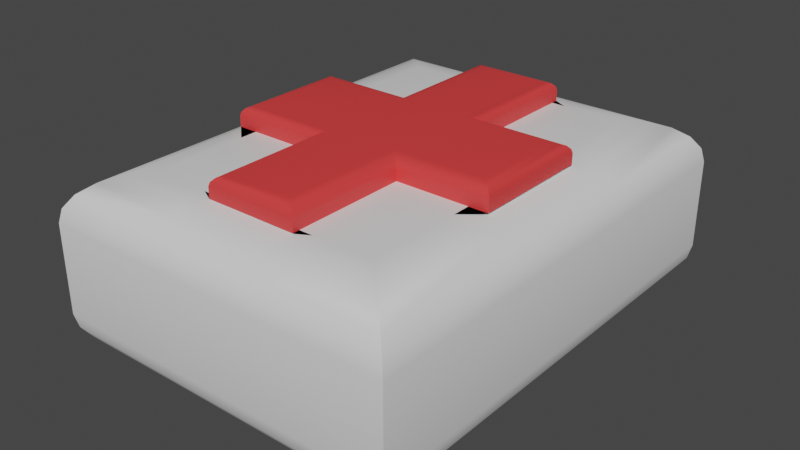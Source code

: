 # Source: healthbox.blend  (saved by Blender 3.4.6; exported with 4.5.12 LTS)
import bpy
from mathutils import Matrix  # noqa: F401  (used for matrix-valued properties, if any)

bpy.ops.wm.read_factory_settings(use_empty=True)
scene = bpy.context.scene
scene.name = 'Scene'

# ---- collections
col_collection = bpy.data.collections.new('Collection'); scene.collection.children.link(col_collection)

# ---- materials (node trees are filled in below, after node groups)
mat_healthmain = bpy.data.materials.new('HealthMain')
mat_healthmain.use_transparent_shadow = False
mat_healthred = bpy.data.materials.new('HealthRed')
mat_healthred.use_transparent_shadow = False

# ---- material node trees
mat_healthmain.use_nodes = True; mat_healthmain.node_tree.nodes.clear()
_N = mat_healthmain.node_tree.nodes; _L = mat_healthmain.node_tree.links
n0 = _N.new('ShaderNodeBsdfPrincipled'); n0.name = 'Principled BSDF'; n0.location = (10, 300)
n0.distribution = 'GGX'
n0.subsurface_method = 'RANDOM_WALK_SKIN'
n0.inputs[3].default_value = 1.45
n0.inputs[27].default_value = (0.0, 0.0, 0.0, 1.0)
n0.inputs[28].default_value = 1.0
n1 = _N.new('ShaderNodeOutputMaterial'); n1.name = 'Material Output'; n1.location = (300, 300)
_L.new(n0.outputs[0], n1.inputs[0])
n1.is_active_output = True
mat_healthred.use_nodes = True; mat_healthred.node_tree.nodes.clear()
_N = mat_healthred.node_tree.nodes; _L = mat_healthred.node_tree.links
n0 = _N.new('ShaderNodeBsdfPrincipled'); n0.name = 'Principled BSDF'; n0.location = (10, 300)
n0.distribution = 'GGX'
n0.subsurface_method = 'RANDOM_WALK_SKIN'
n0.inputs[0].default_value = (0.8, 0.04761, 0.04761, 1.0)
n0.inputs[3].default_value = 1.45
n0.inputs[27].default_value = (0.0, 0.0, 0.0, 1.0)
n0.inputs[28].default_value = 1.0
n1 = _N.new('ShaderNodeOutputMaterial'); n1.name = 'Material Output'; n1.location = (300, 300)
_L.new(n0.outputs[0], n1.inputs[0])
n1.is_active_output = True

# ---- world
world_world = bpy.data.worlds.new('World'); scene.world = world_world
world_world.use_nodes = True; world_world.node_tree.nodes.clear()
_N = world_world.node_tree.nodes; _L = world_world.node_tree.links
n0 = _N.new('ShaderNodeOutputWorld'); n0.name = 'World Output'; n0.location = (300, 300)
n1 = _N.new('ShaderNodeBackground'); n1.name = 'Background'; n1.location = (10, 300)
n1.inputs[0].default_value = (0.05088, 0.05088, 0.05088, 1.0)
_L.new(n1.outputs[0], n0.inputs[0])
n0.is_active_output = True
world_world.color = (0.05088, 0.05088, 0.05088)
world_world.use_sun_shadow = False
world_world.sun_shadow_jitter_overblur = 0.0

# ---- meshes
me_cube_001 = bpy.data.meshes.new('Cube.001')
me_cube_001.from_pydata([(-0.2568, 0.3333, 0.4347), (0.2568, 0.3333, 0.4347), (-0.2568, -0.3333, 0.4347), (0.2568, -0.3333, 0.4347), (0.2568, 0.3333, -0.3285), (-0.2568, 0.3333, -0.3285), (0.2568, -0.3333, -0.3285), (-0.2568, -0.3333, -0.3285), (-0.5935, -0.2568, 0.4347), (-0.5935, 0.2568, 0.4347), (0.5935, 0.2568, 0.4347), (0.5935, -0.2568, 0.4347), (0.1978, 0.2568, 0.4347), (0.1978, -0.2568, 0.4347), (-0.1978, 0.7705, 0.4347), (0.1978, 0.7705, 0.4347), (0.1978, -0.7705, 0.4347), (-0.1978, -0.7705, 0.4347), (-0.1978, 0.2568, 0.4347), (-0.1978, -0.2568, 0.4347), (-0.5935, -0.2568, 0.4808), (-0.5363, -0.1996, 0.5224), (-0.5892, -0.2525, 0.4967), (-0.5767, -0.2401, 0.5102), (-0.5582, -0.2215, 0.5192), (-0.5363, 0.1996, 0.5224), (-0.5935, 0.2568, 0.4808), (-0.5582, 0.2215, 0.5192), (-0.5767, 0.2401, 0.5102), (-0.5892, 0.2525, 0.4967), (0.5935, 0.2568, 0.4808), (0.5363, 0.1996, 0.5224), (0.5892, 0.2525, 0.4967), (0.5767, 0.2401, 0.5102), (0.5582, 0.2215, 0.5192), (0.5363, -0.1996, 0.5224), (0.5935, -0.2568, 0.4808), (0.5582, -0.2215, 0.5192), (0.5767, -0.2401, 0.5102), (0.5892, -0.2525, 0.4967), (0.1978, 0.2568, 0.4808), (0.1406, 0.1996, 0.5224), (0.1935, 0.2525, 0.4967), (0.1811, 0.2401, 0.5102), (0.1625, 0.2215, 0.5192), (0.1406, -0.1996, 0.5224), (0.1978, -0.2568, 0.4808), (0.1625, -0.2215, 0.5192), (0.1811, -0.2401, 0.5102), (0.1935, -0.2525, 0.4967), (-0.1406, 0.7132, 0.5224), (-0.1978, 0.7705, 0.4808), (-0.1625, 0.7351, 0.5192), (-0.1811, 0.7537, 0.5102), (-0.1935, 0.7661, 0.4967), (0.1406, 0.7132, 0.5224), (0.1978, 0.7705, 0.4808), (0.1625, 0.7351, 0.5192), (0.1811, 0.7537, 0.5102), (0.1935, 0.7661, 0.4967), (0.1978, -0.7705, 0.4808), (0.1406, -0.7132, 0.5224), (0.1935, -0.7661, 0.4967), (0.1811, -0.7537, 0.5102), (0.1625, -0.7351, 0.5192), (-0.1406, -0.7132, 0.5224), (-0.1978, -0.7705, 0.4808), (-0.1625, -0.7351, 0.5192), (-0.1811, -0.7537, 0.5102), (-0.1935, -0.7661, 0.4967), (-0.1406, 0.1996, 0.5224), (-0.1978, 0.2568, 0.4808), (-0.1625, 0.2215, 0.5192), (-0.1811, 0.2401, 0.5102), (-0.1935, 0.2525, 0.4967), (-0.1978, -0.2568, 0.4808), (-0.1406, -0.1996, 0.5224), (-0.1935, -0.2525, 0.4967), (-0.1811, -0.2401, 0.5102), (-0.1625, -0.2215, 0.5192), (-0.5099, -0.7396, -0.3285), (-0.7703, -1.0, -0.139), (-0.5904, -0.82, -0.3192), (-0.663, -0.8926, -0.2923), (-0.7206, -0.9503, -0.2504), (-0.7576, -0.9873, -0.1976), (-0.5099, -0.7396, 0.4347), (-0.7703, -1.0, 0.2453), (-0.5904, -0.82, 0.4254), (-0.663, -0.8926, 0.3985), (-0.7206, -0.9503, 0.3566), (-0.7576, -0.9873, 0.3038), (-0.5099, 0.7396, -0.3285), (-0.7703, 1.0, -0.139), (-0.5904, 0.82, -0.3192), (-0.663, 0.8926, -0.2923), (-0.7206, 0.9503, -0.2504), (-0.7576, 0.9873, -0.1976), (-0.5099, 0.7396, 0.4347), (-0.7703, 1.0, 0.2453), (-0.5904, 0.82, 0.4254), (-0.663, 0.8926, 0.3985), (-0.7206, 0.9503, 0.3566), (-0.7576, 0.9873, 0.3038), (0.5099, -0.7396, -0.3285), (0.7703, -1.0, -0.139), (0.5904, -0.82, -0.3192), (0.663, -0.8926, -0.2923), (0.7206, -0.9503, -0.2504), (0.7576, -0.9873, -0.1976), (0.5099, -0.7396, 0.4347), (0.7703, -1.0, 0.2453), (0.5904, -0.82, 0.4254), (0.663, -0.8926, 0.3985), (0.7206, -0.9503, 0.3566), (0.7576, -0.9873, 0.3038), (0.5099, 0.7396, -0.3285), (0.7703, 1.0, -0.139), (0.5904, 0.82, -0.3192), (0.663, 0.8926, -0.2923), (0.7206, 0.9503, -0.2504), (0.7576, 0.9873, -0.1976), (0.5099, 0.7396, 0.4347), (0.7703, 1.0, 0.2453), (0.5904, 0.82, 0.4254), (0.663, 0.8926, 0.3985), (0.7206, 0.9503, 0.3566), (0.7576, 0.9873, 0.3038), (-0.5099, 0.3333, -0.3285), (-0.7703, 0.3333, -0.139), (-0.5904, 0.3333, -0.3192), (-0.663, 0.3333, -0.2923), (-0.7206, 0.3333, -0.2504), (-0.7576, 0.3333, -0.1976), (-0.7703, -0.3333, -0.139), (-0.5099, -0.3333, -0.3285), (-0.7576, -0.3333, -0.1976), (-0.7206, -0.3333, -0.2504), (-0.663, -0.3333, -0.2923), (-0.5904, -0.3333, -0.3192), (-0.5099, -0.3333, 0.4347), (-0.7703, -0.3333, 0.2453), (-0.5904, -0.3333, 0.4254), (-0.663, -0.3333, 0.3985), (-0.7206, -0.3333, 0.3566), (-0.7576, -0.3333, 0.3038), (-0.7703, 0.3333, 0.2453), (-0.5099, 0.3333, 0.4347), (-0.7576, 0.3333, 0.3038), (-0.7206, 0.3333, 0.3566), (-0.663, 0.3333, 0.3985), (-0.5904, 0.3333, 0.4254), (0.5099, -0.3333, -0.3285), (0.7703, -0.3333, -0.139), (0.5904, -0.3333, -0.3192), (0.663, -0.3333, -0.2923), (0.7206, -0.3333, -0.2504), (0.7576, -0.3333, -0.1976), (0.7703, 0.3333, -0.139), (0.5099, 0.3333, -0.3285), (0.7576, 0.3333, -0.1976), (0.7206, 0.3333, -0.2504), (0.663, 0.3333, -0.2923), (0.5904, 0.3333, -0.3192), (0.5099, 0.3333, 0.4347), (0.7703, 0.3333, 0.2453), (0.5904, 0.3333, 0.4254), (0.663, 0.3333, 0.3985), (0.7206, 0.3333, 0.3566), (0.7576, 0.3333, 0.3038), (0.7703, -0.3333, 0.2453), (0.5099, -0.3333, 0.4347), (0.7576, -0.3333, 0.3038), (0.7206, -0.3333, 0.3566), (0.663, -0.3333, 0.3985), (0.5904, -0.3333, 0.4254), (0.2568, 0.7396, -0.3285), (0.2568, 1.0, -0.139), (0.2568, 0.82, -0.3192), (0.2568, 0.8926, -0.2923), (0.2568, 0.9503, -0.2504), (0.2568, 0.9873, -0.1976), (-0.2568, 1.0, -0.139), (-0.2568, 0.7396, -0.3285), (-0.2568, 0.9873, -0.1976), (-0.2568, 0.9503, -0.2504), (-0.2568, 0.8926, -0.2923), (-0.2568, 0.82, -0.3192), (-0.2568, 0.7396, 0.4347), (-0.2568, 1.0, 0.2453), (-0.2568, 0.82, 0.4254), (-0.2568, 0.8926, 0.3985), (-0.2568, 0.9503, 0.3566), (-0.2568, 0.9873, 0.3038), (0.2568, 1.0, 0.2453), (0.2568, 0.7396, 0.4347), (0.2568, 0.9873, 0.3038), (0.2568, 0.9503, 0.3566), (0.2568, 0.8926, 0.3985), (0.2568, 0.82, 0.4254), (-0.2568, -0.7396, -0.3285), (-0.2568, -1.0, -0.139), (-0.2568, -0.82, -0.3192), (-0.2568, -0.8926, -0.2923), (-0.2568, -0.9503, -0.2504), (-0.2568, -0.9873, -0.1976), (0.2568, -1.0, -0.139), (0.2568, -0.7396, -0.3285), (0.2568, -0.9873, -0.1976), (0.2568, -0.9503, -0.2504), (0.2568, -0.8926, -0.2923), (0.2568, -0.82, -0.3192), (0.2568, -0.7396, 0.4347), (0.2568, -1.0, 0.2453), (0.2568, -0.82, 0.4254), (0.2568, -0.8926, 0.3985), (0.2568, -0.9503, 0.3566), (0.2568, -0.9873, 0.3038), (-0.2568, -1.0, 0.2453), (-0.2568, -0.7396, 0.4347), (-0.2568, -0.9873, 0.3038), (-0.2568, -0.9503, 0.3566), (-0.2568, -0.8926, 0.3985), (-0.2568, -0.82, 0.4254)], [], [(188, 98, 147, 0), (122, 195, 1, 164), (171, 3, 212, 110), (2, 140, 86, 219), (153, 170, 111, 105), (93, 99, 189, 182), (105, 111, 213, 206), (3, 171, 11, 13), (177, 194, 123, 117), (171, 164, 10, 11), (176, 116, 159, 4), (4, 159, 152, 6), (201, 218, 87, 81), (147, 140, 8, 9), (134, 141, 146, 129), (5, 4, 6, 7), (129, 146, 99, 93), (195, 188, 14, 15), (206, 213, 218, 201), (158, 165, 170, 153), (128, 5, 7, 135), (164, 1, 12, 10), (117, 123, 165, 158), (81, 87, 141, 134), (219, 212, 16, 17), (6, 152, 104, 207), (7, 6, 207, 200), (92, 183, 5, 128), (183, 176, 4, 5), (17, 16, 60, 66), (45, 76, 65, 61), (18, 9, 26, 71), (55, 50, 70, 41), (15, 14, 51, 56), (1, 195, 15, 12), (188, 0, 18, 14), (182, 189, 194, 177), (0, 147, 9, 18), (2, 219, 17, 19), (212, 3, 13, 16), (140, 2, 19, 8), (8, 19, 75, 20), (10, 12, 40, 30), (16, 13, 46, 60), (12, 15, 56, 40), (14, 18, 71, 51), (31, 41, 45, 35), (9, 8, 20, 26), (19, 17, 66, 75), (41, 70, 76, 45), (13, 11, 36, 46), (11, 10, 30, 36), (21, 25, 27, 24), (24, 27, 28, 23), (23, 28, 29, 22), (22, 29, 26, 20), (31, 35, 37, 34), (34, 37, 38, 33), (33, 38, 39, 32), (32, 39, 36, 30), (41, 31, 34, 44), (44, 34, 33, 43), (43, 33, 32, 42), (42, 32, 30, 40), (46, 36, 39, 49), (49, 39, 38, 48), (48, 38, 37, 47), (47, 37, 35, 45), (50, 55, 57, 52), (52, 57, 58, 53), (53, 58, 59, 54), (54, 59, 56, 51), (61, 65, 67, 64), (64, 67, 68, 63), (63, 68, 69, 62), (62, 69, 66, 60), (25, 70, 72, 27), (27, 72, 73, 28), (28, 73, 74, 29), (29, 74, 71, 26), (20, 75, 77, 22), (22, 77, 78, 23), (23, 78, 79, 24), (24, 79, 76, 21), (55, 41, 44, 57), (57, 44, 43, 58), (58, 43, 42, 59), (59, 42, 40, 56), (51, 71, 74, 54), (54, 74, 73, 53), (53, 73, 72, 52), (52, 72, 70, 50), (45, 61, 64, 47), (47, 64, 63, 48), (48, 63, 62, 49), (49, 62, 60, 46), (75, 66, 69, 77), (77, 69, 68, 78), (78, 68, 67, 79), (79, 67, 65, 76), (70, 25, 21, 76), (135, 80, 82, 139), (139, 82, 83, 138), (138, 83, 84, 137), (137, 84, 85, 136), (136, 85, 81, 134), (147, 98, 100, 151), (151, 100, 101, 150), (150, 101, 102, 149), (149, 102, 103, 148), (148, 103, 99, 146), (183, 92, 94, 187), (187, 94, 95, 186), (186, 95, 96, 185), (185, 96, 97, 184), (184, 97, 93, 182), (195, 122, 124, 199), (199, 124, 125, 198), (198, 125, 126, 197), (197, 126, 127, 196), (196, 127, 123, 194), (159, 116, 118, 163), (163, 118, 119, 162), (162, 119, 120, 161), (161, 120, 121, 160), (160, 121, 117, 158), (171, 110, 112, 175), (175, 112, 113, 174), (174, 113, 114, 173), (173, 114, 115, 172), (172, 115, 111, 170), (207, 104, 106, 211), (211, 106, 107, 210), (210, 107, 108, 209), (209, 108, 109, 208), (208, 109, 105, 206), (219, 86, 88, 223), (223, 88, 89, 222), (222, 89, 90, 221), (221, 90, 91, 220), (220, 91, 87, 218), (92, 128, 130, 94), (94, 130, 131, 95), (95, 131, 132, 96), (96, 132, 133, 97), (97, 133, 129, 93), (128, 135, 139, 130), (130, 139, 138, 131), (131, 138, 137, 132), (132, 137, 136, 133), (133, 136, 134, 129), (86, 140, 142, 88), (88, 142, 143, 89), (89, 143, 144, 90), (90, 144, 145, 91), (91, 145, 141, 87), (140, 147, 151, 142), (142, 151, 150, 143), (143, 150, 149, 144), (144, 149, 148, 145), (145, 148, 146, 141), (104, 152, 154, 106), (106, 154, 155, 107), (107, 155, 156, 108), (108, 156, 157, 109), (109, 157, 153, 105), (152, 159, 163, 154), (154, 163, 162, 155), (155, 162, 161, 156), (156, 161, 160, 157), (157, 160, 158, 153), (122, 164, 166, 124), (124, 166, 167, 125), (125, 167, 168, 126), (126, 168, 169, 127), (127, 169, 165, 123), (164, 171, 175, 166), (166, 175, 174, 167), (167, 174, 173, 168), (168, 173, 172, 169), (169, 172, 170, 165), (116, 176, 178, 118), (118, 178, 179, 119), (119, 179, 180, 120), (120, 180, 181, 121), (121, 181, 177, 117), (176, 183, 187, 178), (178, 187, 186, 179), (179, 186, 185, 180), (180, 185, 184, 181), (181, 184, 182, 177), (98, 188, 190, 100), (100, 190, 191, 101), (101, 191, 192, 102), (102, 192, 193, 103), (103, 193, 189, 99), (188, 195, 199, 190), (190, 199, 198, 191), (191, 198, 197, 192), (192, 197, 196, 193), (193, 196, 194, 189), (80, 200, 202, 82), (82, 202, 203, 83), (83, 203, 204, 84), (84, 204, 205, 85), (85, 205, 201, 81), (200, 207, 211, 202), (202, 211, 210, 203), (203, 210, 209, 204), (204, 209, 208, 205), (205, 208, 206, 201), (110, 212, 214, 112), (112, 214, 215, 113), (113, 215, 216, 114), (114, 216, 217, 115), (115, 217, 213, 111), (212, 219, 223, 214), (214, 223, 222, 215), (215, 222, 221, 216), (216, 221, 220, 217), (217, 220, 218, 213), (135, 7, 200, 80)])
me_cube_001.polygons.foreach_set('use_smooth', [True] * 222)
me_cube_001.polygons.foreach_set('material_index', [0, 0, 0, 0, 0, 0, 0, 0, 0, 0, 0, 0, 0, 0, 0, 0, 0, 0, 0, 0, 0, 0, 0, 0, 0, 0, 0, 0, 0, 1, 1, 1, 1, 1, 0, 0, 0, 0, 0, 0, 0, 1, 1, 1, 1, 1, 1, 1, 1, 1, 1, 1, 1, 1, 1, 1, 1, 1, 1, 1, 1, 1, 1, 1, 1, 1, 1, 1, 1, 1, 1, 1, 1, 1, 1, 1, 1, 1, 1, 1, 1, 1, 1, 1, 1, 1, 1, 1, 1, 1, 1, 1, 1, 1, 1, 1, 1, 1, 1, 1, 1, 0, 0, 0, 0, 0, 0, 0, 0, 0, 0, 0, 0, 0, 0, 0, 0, 0, 0, 0, 0, 0, 0, 0, 0, 0, 0, 0, 0, 0, 0, 0, 0, 0, 0, 0, 0, 0, 0, 0, 0, 0, 0, 0, 0, 0, 0, 0, 0, 0, 0, 0, 0, 0, 0, 0, 0, 0, 0, 0, 0, 0, 0, 0, 0, 0, 0, 0, 0, 0, 0, 0, 0, 0, 0, 0, 0, 0, 0, 0, 0, 0, 0, 0, 0, 0, 0, 0, 0, 0, 0, 0, 0, 0, 0, 0, 0, 0, 0, 0, 0, 0, 0, 0, 0, 0, 0, 0, 0, 0, 0, 0, 0, 0, 0, 0, 0, 0, 0, 0, 0, 0])
_uv = me_cube_001.uv_layers.new(name='UVMap')
_uv.uv.foreach_set('vector', [0.7917, 0.5326, 0.8327, 0.5326, 0.8327, 0.5833, 0.7917, 0.5833, 0.6673, 0.5326, 0.7083, 0.5326, 0.7083, 0.5833, 0.6673, 0.5833, 0.6673, 0.6667, 0.7083, 0.6667, 0.7083, 0.7174, 0.6673, 0.7174, 0.7917, 0.6667, 0.8327, 0.6667, 0.8327, 0.7174, 0.7917, 0.7174, 0.4371, 0.6667, 0.5629, 0.6667, 0.5629, 0.75, 0.4371, 0.75, 0.4371, 0.25, 0.5629, 0.25, 0.5629, 0.3333, 0.4371, 0.3333, 0.4371, 0.75, 0.5629, 0.75, 0.5629, 0.8333, 0.4371, 0.8333, 0.7083, 0.6667, 0.6673, 0.6667, 0.625, 0.6667, 0.7083, 0.6667, 0.4371, 0.4167, 0.5629, 0.4167, 0.5629, 0.5, 0.4371, 0.5, 0.625, 0.6791, 0.625, 0.5709, 0.625, 0.5833, 0.625, 0.6667, 0.2917, 0.5326, 0.3327, 0.5326, 0.3327, 0.5833, 0.2917, 0.5833, 0.2917, 0.5833, 0.3327, 0.5833, 0.3327, 0.6667, 0.2917, 0.6667, 0.4371, 0.9167, 0.5629, 0.9167, 0.5629, 1.0, 0.4371, 1.0, 0.625, 0.1791, 0.625, 0.07088, 0.625, 0.08333, 0.625, 0.1667, 0.4371, 0.08333, 0.5629, 0.08333, 0.5629, 0.1667, 0.4371, 0.1667, 0.2083, 0.5833, 0.2917, 0.5833, 0.2917, 0.6667, 0.2083, 0.6667, 0.4371, 0.1667, 0.5629, 0.1667, 0.5629, 0.25, 0.4371, 0.25, 0.625, 0.4275, 0.625, 0.3225, 0.625, 0.3333, 0.625, 0.4167, 0.4371, 0.8333, 0.5629, 0.8333, 0.5629, 0.9167, 0.4371, 0.9167, 0.4371, 0.5833, 0.5629, 0.5833, 0.5629, 0.6667, 0.4371, 0.6667, 0.1673, 0.5833, 0.2083, 0.5833, 0.2083, 0.6667, 0.1673, 0.6667, 0.6673, 0.5833, 0.7083, 0.5833, 0.7083, 0.5833, 0.625, 0.5833, 0.4371, 0.5, 0.5629, 0.5, 0.5629, 0.5833, 0.4371, 0.5833, 0.4371, 0.0, 0.5629, 0.0, 0.5629, 0.08333, 0.4371, 0.08333, 0.625, 0.9275, 0.625, 0.8225, 0.625, 0.8333, 0.625, 0.9167, 0.2917, 0.6667, 0.3327, 0.6667, 0.3327, 0.7174, 0.2917, 0.7174, 0.2083, 0.6667, 0.2917, 0.6667, 0.2917, 0.7174, 0.2083, 0.7174, 0.1673, 0.5326, 0.2083, 0.5326, 0.2083, 0.5833, 0.1673, 0.5833, 0.2083, 0.5326, 0.2917, 0.5326, 0.2917, 0.5833, 0.2083, 0.5833, 0.625, 0.9167, 0.625, 0.8333, 0.625, 0.8333, 0.625, 0.9167, 0.7204, 0.6574, 0.7796, 0.6574, 0.7796, 0.7407, 0.7204, 0.7407, 0.7917, 0.5833, 0.875, 0.5833, 0.875, 0.5833, 0.7917, 0.5833, 0.7204, 0.5093, 0.7796, 0.5093, 0.7796, 0.5926, 0.7204, 0.5926, 0.625, 0.4167, 0.625, 0.3333, 0.625, 0.3333, 0.625, 0.4167, 0.7083, 0.5833, 0.7083, 0.5326, 0.7083, 0.5, 0.7083, 0.5833, 0.7917, 0.5326, 0.7917, 0.5833, 0.7917, 0.5833, 0.7917, 0.5, 0.4371, 0.3333, 0.5629, 0.3333, 0.5629, 0.4167, 0.4371, 0.4167, 0.7917, 0.5833, 0.8327, 0.5833, 0.875, 0.5833, 0.7917, 0.5833, 0.7917, 0.6667, 0.7917, 0.7174, 0.7917, 0.75, 0.7917, 0.6667, 0.7083, 0.7174, 0.7083, 0.6667, 0.7083, 0.6667, 0.7083, 0.75, 0.8327, 0.6667, 0.7917, 0.6667, 0.7917, 0.6667, 0.875, 0.6667, 0.875, 0.6667, 0.7917, 0.6667, 0.7917, 0.6667, 0.875, 0.6667, 0.625, 0.5833, 0.7083, 0.5833, 0.7083, 0.5833, 0.625, 0.5833, 0.7083, 0.75, 0.7083, 0.6667, 0.7083, 0.6667, 0.7083, 0.75, 0.7083, 0.5833, 0.7083, 0.5, 0.7083, 0.5, 0.7083, 0.5833, 0.7917, 0.5, 0.7917, 0.5833, 0.7917, 0.5833, 0.7917, 0.5, 0.6371, 0.5926, 0.7204, 0.5926, 0.7204, 0.6574, 0.6371, 0.6574, 0.625, 0.1667, 0.625, 0.08333, 0.625, 0.08333, 0.625, 0.1667, 0.7917, 0.6667, 0.7917, 0.75, 0.7917, 0.75, 0.7917, 0.6667, 0.7204, 0.5926, 0.7796, 0.5926, 0.7796, 0.6574, 0.7204, 0.6574, 0.7083, 0.6667, 0.625, 0.6667, 0.625, 0.6667, 0.7083, 0.6667, 0.625, 0.6667, 0.625, 0.5833, 0.625, 0.5833, 0.625, 0.6667, 0.8629, 0.6574, 0.8629, 0.5926, 0.8676, 0.5891, 0.8676, 0.6609, 0.8676, 0.6609, 0.8676, 0.5891, 0.875, 0.5861, 0.875, 0.6639, 0.625, 0.08605, 0.625, 0.1639, 0.625, 0.166, 0.625, 0.08404, 0.625, 0.08404, 0.625, 0.166, 0.625, 0.1667, 0.625, 0.08333, 0.6371, 0.5926, 0.6371, 0.6574, 0.6324, 0.6609, 0.6324, 0.5891, 0.6324, 0.5891, 0.6324, 0.6609, 0.6268, 0.6653, 0.6268, 0.5847, 0.6268, 0.5847, 0.6268, 0.6653, 0.6255, 0.6663, 0.6255, 0.5837, 0.6255, 0.5837, 0.6255, 0.6663, 0.625, 0.6667, 0.625, 0.5833, 0.7204, 0.5926, 0.6371, 0.5926, 0.6324, 0.5891, 0.7158, 0.5891, 0.7158, 0.5891, 0.6324, 0.5891, 0.6268, 0.5847, 0.7083, 0.5833, 0.7083, 0.5833, 0.6268, 0.5847, 0.6255, 0.5837, 0.7088, 0.5837, 0.7088, 0.5837, 0.6255, 0.5837, 0.625, 0.5833, 0.7083, 0.5833, 0.7083, 0.6667, 0.625, 0.6667, 0.6255, 0.6663, 0.7088, 0.6663, 0.7088, 0.6663, 0.6255, 0.6663, 0.6268, 0.6653, 0.7083, 0.6667, 0.7083, 0.6667, 0.6268, 0.6653, 0.6324, 0.6609, 0.7158, 0.6609, 0.7158, 0.6609, 0.6324, 0.6609, 0.6371, 0.6574, 0.7204, 0.6574, 0.7796, 0.5093, 0.7204, 0.5093, 0.7158, 0.5057, 0.7842, 0.5057, 0.7842, 0.5057, 0.7158, 0.5057, 0.7119, 0.5, 0.7881, 0.5, 0.625, 0.3369, 0.625, 0.4131, 0.625, 0.4157, 0.625, 0.3343, 0.625, 0.3343, 0.625, 0.4157, 0.625, 0.4167, 0.625, 0.3333, 0.7204, 0.7407, 0.7796, 0.7407, 0.7842, 0.7443, 0.7158, 0.7443, 0.7158, 0.7443, 0.7842, 0.7443, 0.7881, 0.75, 0.7119, 0.75, 0.625, 0.8369, 0.625, 0.9131, 0.625, 0.9157, 0.625, 0.8343, 0.625, 0.8343, 0.625, 0.9157, 0.625, 0.9167, 0.625, 0.8333, 0.8629, 0.5926, 0.7796, 0.5926, 0.7842, 0.5891, 0.8676, 0.5891, 0.8676, 0.5891, 0.7842, 0.5891, 0.7917, 0.5833, 0.8715, 0.5833, 0.8715, 0.5833, 0.7917, 0.5833, 0.7912, 0.5837, 0.8741, 0.5833, 0.8741, 0.5833, 0.7912, 0.5837, 0.7917, 0.5833, 0.875, 0.5833, 0.875, 0.6667, 0.7917, 0.6667, 0.7912, 0.6663, 0.8741, 0.6667, 0.8741, 0.6667, 0.7912, 0.6663, 0.7917, 0.6667, 0.8715, 0.6667, 0.8715, 0.6667, 0.7917, 0.6667, 0.7842, 0.6609, 0.8676, 0.6609, 0.8676, 0.6609, 0.7842, 0.6609, 0.7796, 0.6574, 0.8629, 0.6574, 0.7204, 0.5093, 0.7204, 0.5926, 0.7158, 0.5891, 0.7158, 0.5057, 0.7158, 0.5057, 0.7158, 0.5891, 0.7083, 0.5833, 0.7083, 0.5027, 0.7083, 0.5027, 0.7083, 0.5833, 0.7088, 0.5837, 0.7083, 0.5007, 0.7083, 0.5007, 0.7088, 0.5837, 0.7083, 0.5833, 0.7083, 0.5, 0.7917, 0.5, 0.7917, 0.5833, 0.7912, 0.5837, 0.7917, 0.5007, 0.7917, 0.5007, 0.7912, 0.5837, 0.7917, 0.5833, 0.7917, 0.5027, 0.7917, 0.5027, 0.7917, 0.5833, 0.7842, 0.5891, 0.7842, 0.5057, 0.7842, 0.5057, 0.7842, 0.5891, 0.7796, 0.5926, 0.7796, 0.5093, 0.7204, 0.6574, 0.7204, 0.7407, 0.7158, 0.7443, 0.7158, 0.6609, 0.7158, 0.6609, 0.7158, 0.7443, 0.7083, 0.7473, 0.7083, 0.6667, 0.7083, 0.6667, 0.7083, 0.7473, 0.7083, 0.7493, 0.7088, 0.6663, 0.7088, 0.6663, 0.7083, 0.7493, 0.7083, 0.75, 0.7083, 0.6667, 0.7917, 0.6667, 0.7917, 0.75, 0.7917, 0.7493, 0.7912, 0.6663, 0.7912, 0.6663, 0.7917, 0.7493, 0.7917, 0.7473, 0.7917, 0.6667, 0.7917, 0.6667, 0.7917, 0.7473, 0.7842, 0.7443, 0.7842, 0.6609, 0.7842, 0.6609, 0.7842, 0.7443, 0.7796, 0.7407, 0.7796, 0.6574, 0.7796, 0.5926, 0.8629, 0.5926, 0.8629, 0.6574, 0.7796, 0.6574, 0.1673, 0.6667, 0.1673, 0.7174, 0.1542, 0.7275, 0.1542, 0.6667, 0.1542, 0.6667, 0.1542, 0.7275, 0.1424, 0.7366, 0.1424, 0.6667, 0.1424, 0.6667, 0.1424, 0.7366, 0.125, 0.7438, 0.125, 0.6667, 0.375, 0.08333, 0.375, 0.006218, 0.4179, 0.001593, 0.4179, 0.08333, 0.4179, 0.08333, 0.4179, 0.001593, 0.4371, 0.0, 0.4371, 0.08333, 0.8327, 0.5833, 0.8327, 0.5326, 0.8458, 0.5225, 0.8458, 0.5833, 0.8458, 0.5833, 0.8458, 0.5225, 0.875, 0.5134, 0.875, 0.5833, 0.625, 0.1667, 0.625, 0.2366, 0.5994, 0.2438, 0.5994, 0.1667, 0.5994, 0.1667, 0.5994, 0.2438, 0.5821, 0.2484, 0.5821, 0.1667, 0.5821, 0.1667, 0.5821, 0.2484, 0.5629, 0.25, 0.5629, 0.1667, 0.2083, 0.5326, 0.1673, 0.5326, 0.1542, 0.5225, 0.2083, 0.5225, 0.2083, 0.5225, 0.1542, 0.5225, 0.1424, 0.5134, 0.2083, 0.5134, 0.2083, 0.5134, 0.1424, 0.5134, 0.1331, 0.5, 0.2083, 0.5, 0.375, 0.3333, 0.375, 0.2581, 0.4179, 0.2521, 0.4179, 0.3333, 0.4179, 0.3333, 0.4179, 0.2521, 0.4371, 0.25, 0.4371, 0.3333, 0.7083, 0.5326, 0.6673, 0.5326, 0.6542, 0.5225, 0.7083, 0.5225, 0.7083, 0.5225, 0.6542, 0.5225, 0.6424, 0.5, 0.7083, 0.5, 0.625, 0.4167, 0.625, 0.4826, 0.5994, 0.4919, 0.5994, 0.4167, 0.5994, 0.4167, 0.5994, 0.4919, 0.5821, 0.4979, 0.5821, 0.4167, 0.5821, 0.4167, 0.5821, 0.4979, 0.5629, 0.5, 0.5629, 0.4167, 0.3327, 0.5833, 0.3327, 0.5326, 0.3458, 0.5225, 0.3458, 0.5833, 0.3458, 0.5833, 0.3458, 0.5225, 0.3576, 0.5134, 0.3576, 0.5833, 0.3576, 0.5833, 0.3576, 0.5134, 0.4006, 0.5062, 0.4006, 0.5833, 0.4006, 0.5833, 0.4006, 0.5062, 0.4179, 0.5016, 0.4179, 0.5833, 0.4179, 0.5833, 0.4179, 0.5016, 0.4371, 0.5, 0.4371, 0.5833, 0.6673, 0.6667, 0.6673, 0.7174, 0.6542, 0.7275, 0.6396, 0.6717, 0.6396, 0.6717, 0.6542, 0.7275, 0.6424, 0.7366, 0.6337, 0.6698, 0.6337, 0.6698, 0.6424, 0.7366, 0.5994, 0.7438, 0.5994, 0.6667, 0.5994, 0.6667, 0.5994, 0.7438, 0.5821, 0.7484, 0.5821, 0.6667, 0.5821, 0.6667, 0.5821, 0.7484, 0.5629, 0.75, 0.5629, 0.6667, 0.2917, 0.7174, 0.3327, 0.7174, 0.3458, 0.7275, 0.2917, 0.7275, 0.2917, 0.7275, 0.3458, 0.7275, 0.3576, 0.7366, 0.2917, 0.7366, 0.2917, 0.7366, 0.3576, 0.7366, 0.3669, 0.75, 0.2917, 0.75, 0.375, 0.8333, 0.375, 0.7581, 0.4179, 0.7521, 0.4179, 0.8333, 0.4179, 0.8333, 0.4179, 0.7521, 0.4371, 0.75, 0.4371, 0.8333, 0.7917, 0.7174, 0.8327, 0.7174, 0.8458, 0.7275, 0.7917, 0.7275, 0.7917, 0.7275, 0.8458, 0.7275, 0.8576, 0.75, 0.7917, 0.75, 0.625, 0.9167, 0.625, 0.9826, 0.5994, 0.9919, 0.5994, 0.9167, 0.5994, 0.9167, 0.5994, 0.9919, 0.5821, 0.9979, 0.5821, 0.9167, 0.5821, 0.9167, 0.5821, 0.9979, 0.5629, 1.0, 0.5629, 0.9167, 0.1673, 0.5326, 0.1673, 0.5833, 0.1542, 0.5833, 0.1542, 0.5225, 0.1542, 0.5225, 0.1542, 0.5833, 0.1424, 0.5833, 0.1424, 0.5134, 0.1424, 0.5134, 0.1424, 0.5833, 0.125, 0.5833, 0.125, 0.5062, 0.375, 0.2438, 0.375, 0.1667, 0.4179, 0.1667, 0.4179, 0.2484, 0.4179, 0.2484, 0.4179, 0.1667, 0.4371, 0.1667, 0.4371, 0.25, 0.1673, 0.5833, 0.1673, 0.6667, 0.1542, 0.6667, 0.1542, 0.5833, 0.1542, 0.5833, 0.1542, 0.6667, 0.1424, 0.6667, 0.1424, 0.5833, 0.1424, 0.5833, 0.1424, 0.6667, 0.125, 0.6667, 0.125, 0.5833, 0.375, 0.1667, 0.375, 0.08333, 0.4179, 0.08333, 0.4179, 0.1667, 0.4179, 0.1667, 0.4179, 0.08333, 0.4371, 0.08333, 0.4371, 0.1667, 0.8327, 0.7174, 0.8327, 0.6667, 0.8458, 0.6667, 0.8458, 0.7275, 0.8458, 0.7275, 0.8458, 0.6667, 0.875, 0.6667, 0.875, 0.7366, 0.625, 0.01342, 0.625, 0.08333, 0.5994, 0.08333, 0.5994, 0.006218, 0.5994, 0.006218, 0.5994, 0.08333, 0.5821, 0.08333, 0.5821, 0.001593, 0.5821, 0.001593, 0.5821, 0.08333, 0.5629, 0.08333, 0.5629, 0.0, 0.625, 0.07088, 0.625, 0.1791, 0.625, 0.1767, 0.625, 0.07331, 0.625, 0.07331, 0.625, 0.1767, 0.625, 0.173, 0.625, 0.07703, 0.625, 0.07703, 0.625, 0.173, 0.5994, 0.1667, 0.5994, 0.08333, 0.5994, 0.08333, 0.5994, 0.1667, 0.5821, 0.1667, 0.5821, 0.08333, 0.5821, 0.08333, 0.5821, 0.1667, 0.5629, 0.1667, 0.5629, 0.08333, 0.3327, 0.7174, 0.3327, 0.6667, 0.3458, 0.6667, 0.3458, 0.7275, 0.3458, 0.7275, 0.3458, 0.6667, 0.3576, 0.6667, 0.3576, 0.7366, 0.3576, 0.7366, 0.3576, 0.6667, 0.4006, 0.6667, 0.4006, 0.7438, 0.4006, 0.7438, 0.4006, 0.6667, 0.4179, 0.6667, 0.4179, 0.7484, 0.4179, 0.7484, 0.4179, 0.6667, 0.4371, 0.6667, 0.4371, 0.75, 0.3327, 0.6667, 0.3327, 0.5833, 0.3458, 0.5833, 0.3458, 0.6667, 0.3458, 0.6667, 0.3458, 0.5833, 0.3576, 0.5833, 0.3576, 0.6667, 0.3576, 0.6667, 0.3576, 0.5833, 0.4006, 0.5833, 0.4006, 0.6667, 0.4006, 0.6667, 0.4006, 0.5833, 0.4179, 0.5833, 0.4179, 0.6667, 0.4179, 0.6667, 0.4179, 0.5833, 0.4371, 0.5833, 0.4371, 0.6667, 0.6673, 0.5326, 0.6673, 0.5833, 0.6396, 0.5783, 0.6542, 0.5225, 0.6542, 0.5225, 0.6396, 0.5783, 0.6337, 0.5802, 0.6424, 0.5134, 0.6424, 0.5134, 0.6337, 0.5802, 0.5994, 0.5833, 0.5994, 0.5062, 0.5994, 0.5062, 0.5994, 0.5833, 0.5821, 0.5833, 0.5821, 0.5016, 0.5821, 0.5016, 0.5821, 0.5833, 0.5629, 0.5833, 0.5629, 0.5, 0.625, 0.5709, 0.625, 0.6791, 0.6396, 0.6717, 0.6396, 0.5783, 0.6396, 0.5783, 0.6396, 0.6717, 0.6337, 0.6698, 0.6337, 0.5802, 0.6337, 0.5802, 0.6337, 0.6698, 0.5994, 0.6667, 0.5994, 0.5833, 0.5994, 0.5833, 0.5994, 0.6667, 0.5821, 0.6667, 0.5821, 0.5833, 0.5821, 0.5833, 0.5821, 0.6667, 0.5629, 0.6667, 0.5629, 0.5833, 0.3327, 0.5326, 0.2917, 0.5326, 0.2917, 0.5225, 0.3458, 0.5225, 0.3458, 0.5225, 0.2917, 0.5225, 0.2917, 0.5134, 0.3576, 0.5134, 0.3576, 0.5134, 0.2917, 0.5134, 0.2917, 0.5, 0.3669, 0.5, 0.375, 0.4919, 0.375, 0.4167, 0.4179, 0.4167, 0.4179, 0.4979, 0.4179, 0.4979, 0.4179, 0.4167, 0.4371, 0.4167, 0.4371, 0.5, 0.2917, 0.5326, 0.2083, 0.5326, 0.2083, 0.5225, 0.2917, 0.5225, 0.2917, 0.5225, 0.2083, 0.5225, 0.2083, 0.5134, 0.2917, 0.5134, 0.2917, 0.5134, 0.2083, 0.5134, 0.2083, 0.5, 0.2917, 0.5, 0.375, 0.4167, 0.375, 0.3333, 0.4179, 0.3333, 0.4179, 0.4167, 0.4179, 0.4167, 0.4179, 0.3333, 0.4371, 0.3333, 0.4371, 0.4167, 0.8327, 0.5326, 0.7917, 0.5326, 0.7917, 0.5225, 0.8458, 0.5225, 0.8458, 0.5225, 0.7917, 0.5225, 0.7917, 0.5, 0.8576, 0.5, 0.625, 0.2674, 0.625, 0.3333, 0.5994, 0.3333, 0.5994, 0.2581, 0.5994, 0.2581, 0.5994, 0.3333, 0.5821, 0.3333, 0.5821, 0.2521, 0.5821, 0.2521, 0.5821, 0.3333, 0.5629, 0.3333, 0.5629, 0.25, 0.625, 0.3225, 0.625, 0.4275, 0.625, 0.4249, 0.625, 0.3251, 0.625, 0.3251, 0.625, 0.4249, 0.625, 0.4216, 0.625, 0.3284, 0.625, 0.3284, 0.625, 0.4216, 0.5994, 0.4167, 0.5994, 0.3333, 0.5994, 0.3333, 0.5994, 0.4167, 0.5821, 0.4167, 0.5821, 0.3333, 0.5821, 0.3333, 0.5821, 0.4167, 0.5629, 0.4167, 0.5629, 0.3333, 0.1673, 0.7174, 0.2083, 0.7174, 0.2083, 0.7275, 0.1542, 0.7275, 0.1542, 0.7275, 0.2083, 0.7275, 0.2083, 0.7366, 0.1424, 0.7366, 0.1424, 0.7366, 0.2083, 0.7366, 0.2083, 0.75, 0.1331, 0.75, 0.375, 0.9919, 0.375, 0.9167, 0.4179, 0.9167, 0.4179, 0.9979, 0.4179, 0.9979, 0.4179, 0.9167, 0.4371, 0.9167, 0.4371, 1.0, 0.2083, 0.7174, 0.2917, 0.7174, 0.2917, 0.7275, 0.2083, 0.7275, 0.2083, 0.7275, 0.2917, 0.7275, 0.2917, 0.7366, 0.2083, 0.7366, 0.2083, 0.7366, 0.2917, 0.7366, 0.2917, 0.75, 0.2083, 0.75, 0.375, 0.9167, 0.375, 0.8333, 0.4179, 0.8333, 0.4179, 0.9167, 0.4179, 0.9167, 0.4179, 0.8333, 0.4371, 0.8333, 0.4371, 0.9167, 0.6673, 0.7174, 0.7083, 0.7174, 0.7083, 0.7275, 0.6542, 0.7275, 0.6542, 0.7275, 0.7083, 0.7275, 0.7083, 0.75, 0.6424, 0.75, 0.625, 0.7674, 0.625, 0.8333, 0.5994, 0.8333, 0.5994, 0.7581, 0.5994, 0.7581, 0.5994, 0.8333, 0.5821, 0.8333, 0.5821, 0.7521, 0.5821, 0.7521, 0.5821, 0.8333, 0.5629, 0.8333, 0.5629, 0.75, 0.625, 0.8225, 0.625, 0.9275, 0.625, 0.9249, 0.625, 0.8251, 0.625, 0.8251, 0.625, 0.9249, 0.625, 0.9216, 0.625, 0.8284, 0.625, 0.8284, 0.625, 0.9216, 0.5994, 0.9167, 0.5994, 0.8333, 0.5994, 0.8333, 0.5994, 0.9167, 0.5821, 0.9167, 0.5821, 0.8333, 0.5821, 0.8333, 0.5821, 0.9167, 0.5629, 0.9167, 0.5629, 0.8333, 0.1673, 0.6667, 0.2083, 0.6667, 0.2083, 0.7174, 0.1673, 0.7174])
me_cube_001.materials.append(mat_healthmain)
me_cube_001.materials.append(mat_healthred)
me_cube_001.update()

# ---- objects
ob_cube = bpy.data.objects.new('Cube', me_cube_001)

# ---- transforms, parenting, visibility, modifiers, constraints
ob_cube.location = (0.0, 0.0, 0.0)
_m = ob_cube.modifiers.new('EdgeSplit', 'EDGE_SPLIT')

# ---- collection membership
col_collection.objects.link(ob_cube)

# ---- scene / render settings (as saved in the file)
scene.frame_start = 1; scene.frame_end = 250; scene.frame_set(1)
scene.render.engine = 'BLENDER_EEVEE_NEXT'
scene.cycles.sampling_pattern = 'TABULATED_SOBOL'
scene.cycles.use_light_tree = False
scene.view_settings.view_transform = 'Filmic'
bpy.context.view_layer.update()

# ---- added for rendering (the .blend has no active camera and no usable light): camera, sun
cam_auto = bpy.data.cameras.new('AutoCamera')
cam_auto.lens = 50.0
cam_auto.sensor_width = 36.0
cam_auto.clip_end = 1000.0
ob_auto_camera = bpy.data.objects.new('AutoCamera', cam_auto)
scene.collection.objects.link(ob_auto_camera)
ob_auto_camera.location = (2.46493, -2.95791, 2.0689)
ob_auto_camera.rotation_euler = (1.09748, -7.21219e-08, 0.694738)
scene.camera = ob_auto_camera
light_auto_sun = bpy.data.lights.new('AutoSun', 'SUN')
light_auto_sun.energy = 3.0
light_auto_sun.angle = 0.0523599
ob_auto_sun = bpy.data.objects.new('AutoSun', light_auto_sun)
scene.collection.objects.link(ob_auto_sun)
ob_auto_sun.rotation_euler = (0.872665, 0.174533, 0.523599)
bpy.context.view_layer.update()
